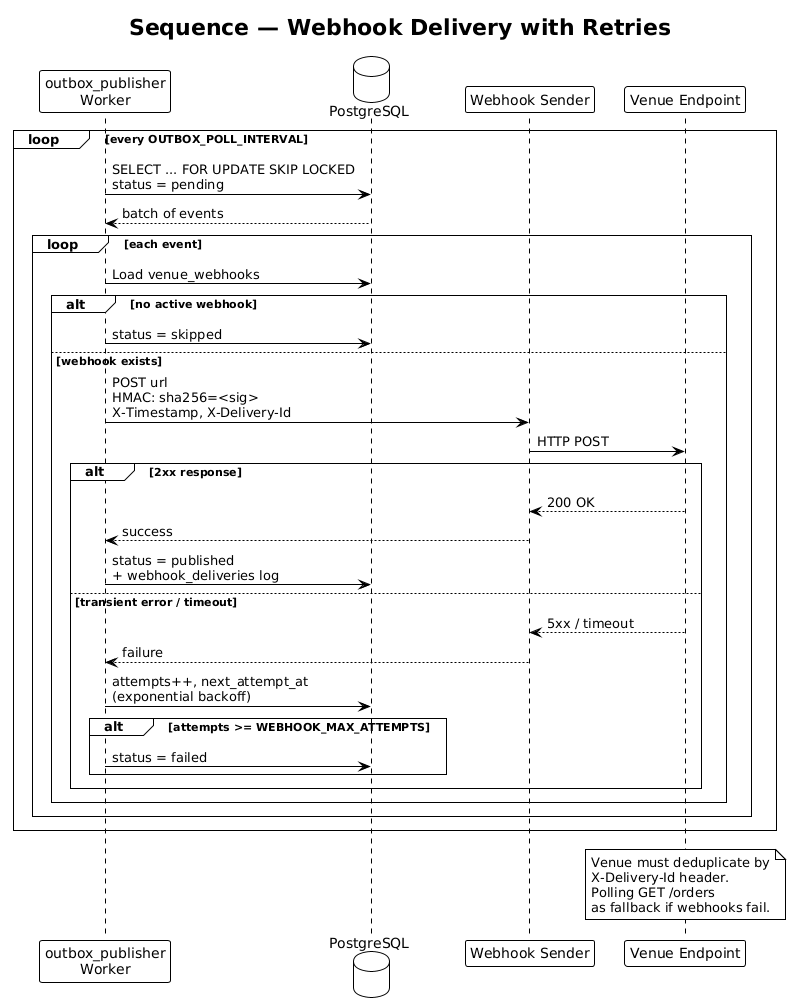

The diagram above was rendered by PlantUML. Its source (embedded in the PNG):
@startuml webhook-delivery
!theme plain
title Sequence — Webhook Delivery with Retries

participant "outbox_publisher\nWorker" as W
database "PostgreSQL" as DB
participant "Webhook Sender" as S
participant "Venue Endpoint" as V

loop every OUTBOX_POLL_INTERVAL
  W -> DB: SELECT ... FOR UPDATE SKIP LOCKED\nstatus = pending
  DB --> W: batch of events
  loop each event
    W -> DB: Load venue_webhooks
    alt no active webhook
      W -> DB: status = skipped
    else webhook exists
      W -> S: POST url\nHMAC: sha256=<sig>\nX-Timestamp, X-Delivery-Id
      S -> V: HTTP POST
      alt 2xx response
        V --> S: 200 OK
        S --> W: success
        W -> DB: status = published\n+ webhook_deliveries log
      else transient error / timeout
        V --> S: 5xx / timeout
        S --> W: failure
        W -> DB: attempts++, next_attempt_at\n(exponential backoff)
        alt attempts >= WEBHOOK_MAX_ATTEMPTS
          W -> DB: status = failed
        end
      end
    end
  end
end

note over V
  Venue must deduplicate by
  X-Delivery-Id header.
  Polling GET /orders
  as fallback if webhooks fail.
end note

@enduml